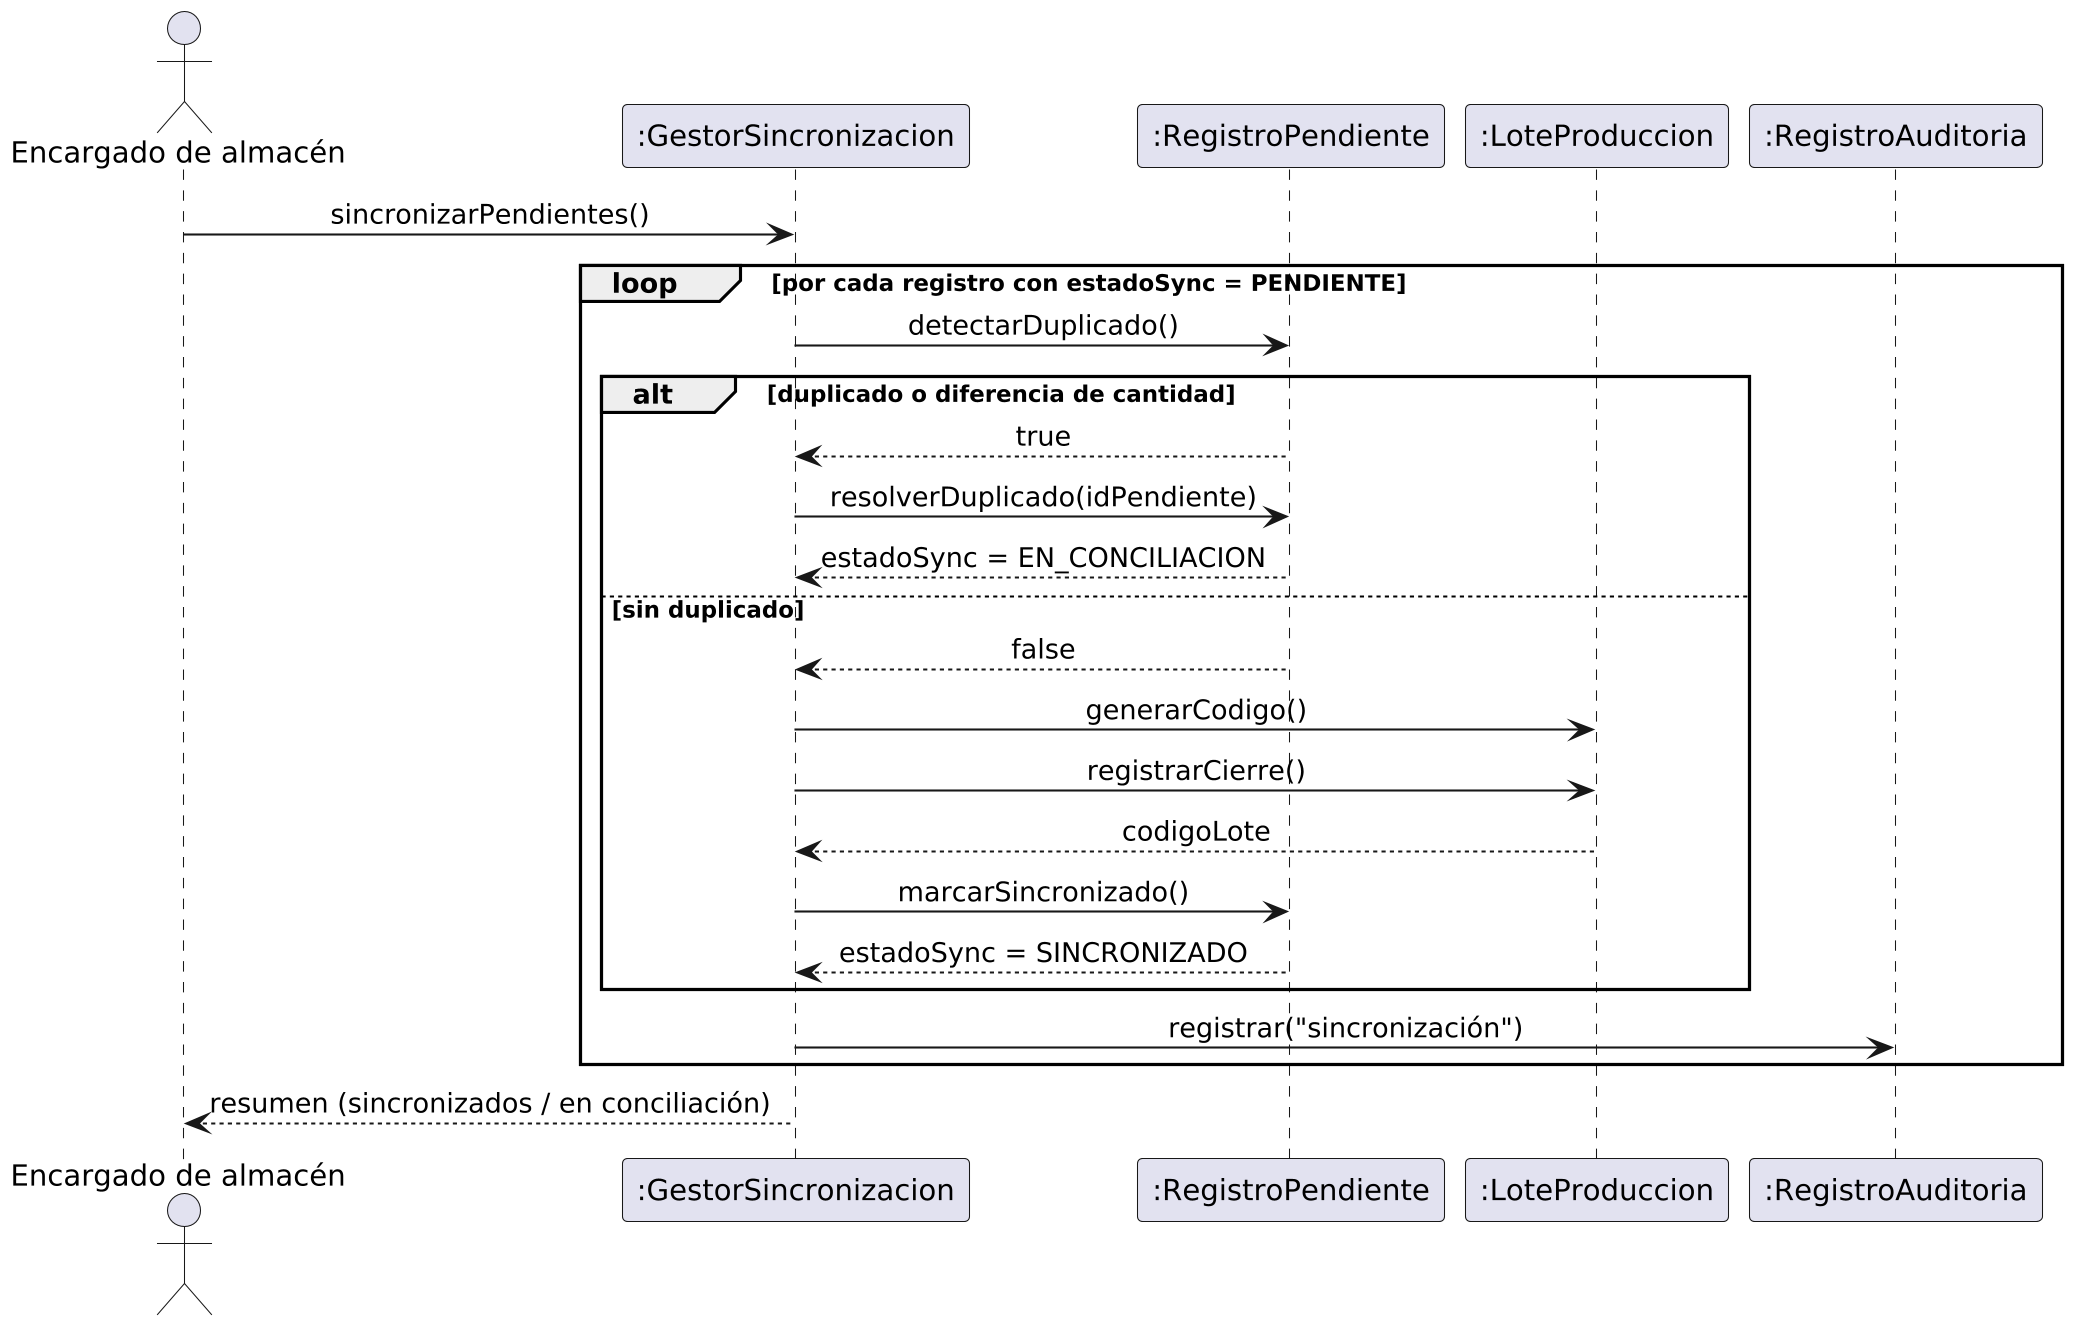

The diagram above was rendered by PlantUML. Its source (embedded in the PNG):
@startuml
skinparamlocked dpi 200
skinparam shadowing false
skinparam defaultFontName DejaVu Sans
skinparam sequenceMessageAlign center
actor "Encargado de almacén" as EA
participant ":GestorSincronizacion" as GS
participant ":RegistroPendiente" as RP
participant ":LoteProduccion" as LP
participant ":RegistroAuditoria" as RA
EA -> GS : sincronizarPendientes()
loop por cada registro con estadoSync = PENDIENTE
  GS -> RP : detectarDuplicado()
  alt duplicado o diferencia de cantidad
    RP --> GS : true
    GS -> RP : resolverDuplicado(idPendiente)
    RP --> GS : estadoSync = EN_CONCILIACION
  else sin duplicado
    RP --> GS : false
    GS -> LP : generarCodigo()
    GS -> LP : registrarCierre()
    LP --> GS : codigoLote
    GS -> RP : marcarSincronizado()
    RP --> GS : estadoSync = SINCRONIZADO
  end
  GS -> RA : registrar("sincronización")
end
GS --> EA : resumen (sincronizados / en conciliación)
@enduml